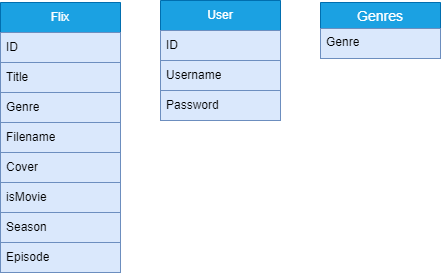

The diagram above was exported from draw.io. Its source (the exported page's mxGraphModel, read from the mxfile embedded in the PNG):
<mxGraphModel dx="1393" dy="837" grid="1" gridSize="10" guides="1" tooltips="1" connect="1" arrows="1" fold="1" page="1" pageScale="1" pageWidth="827" pageHeight="1169" background="none" math="0" shadow="0">
  <root>
    <mxCell id="0" />
    <mxCell id="1" parent="0" />
    <mxCell id="s_XVR05YCcjPyi-MrLcn-16" value="&lt;font color=&quot;#ffffff&quot;&gt;Flix&lt;/font&gt;" style="swimlane;fontStyle=0;childLayout=stackLayout;horizontal=1;startSize=30;horizontalStack=0;resizeParent=1;resizeParentMax=0;resizeLast=0;collapsible=1;marginBottom=0;whiteSpace=wrap;html=1;fillColor=#1ba1e2;fontColor=#000000;strokeColor=#006EAF;" parent="1" vertex="1">
      <mxGeometry x="40" y="80" width="120" height="270" as="geometry" />
    </mxCell>
    <mxCell id="s_XVR05YCcjPyi-MrLcn-17" value="ID" style="text;align=left;verticalAlign=middle;spacingLeft=4;spacingRight=4;overflow=hidden;points=[[0,0.5],[1,0.5]];portConstraint=eastwest;rotatable=0;whiteSpace=wrap;html=1;labelBackgroundColor=none;fillColor=#dae8fc;strokeColor=#6c8ebf;" parent="s_XVR05YCcjPyi-MrLcn-16" vertex="1">
      <mxGeometry y="30" width="120" height="30" as="geometry" />
    </mxCell>
    <mxCell id="s_XVR05YCcjPyi-MrLcn-18" value="Title" style="text;strokeColor=#6c8ebf;fillColor=#dae8fc;align=left;verticalAlign=middle;spacingLeft=4;spacingRight=4;overflow=hidden;points=[[0,0.5],[1,0.5]];portConstraint=eastwest;rotatable=0;whiteSpace=wrap;html=1;labelBackgroundColor=none;" parent="s_XVR05YCcjPyi-MrLcn-16" vertex="1">
      <mxGeometry y="60" width="120" height="30" as="geometry" />
    </mxCell>
    <mxCell id="s_XVR05YCcjPyi-MrLcn-19" value="Genre" style="text;strokeColor=#6c8ebf;fillColor=#dae8fc;align=left;verticalAlign=middle;spacingLeft=4;spacingRight=4;overflow=hidden;points=[[0,0.5],[1,0.5]];portConstraint=eastwest;rotatable=0;whiteSpace=wrap;html=1;autosize=0;labelBackgroundColor=none;" parent="s_XVR05YCcjPyi-MrLcn-16" vertex="1">
      <mxGeometry y="90" width="120" height="30" as="geometry" />
    </mxCell>
    <mxCell id="s_XVR05YCcjPyi-MrLcn-47" value="Filename" style="text;strokeColor=#6c8ebf;fillColor=#dae8fc;align=left;verticalAlign=middle;spacingLeft=4;spacingRight=4;overflow=hidden;points=[[0,0.5],[1,0.5]];portConstraint=eastwest;rotatable=0;whiteSpace=wrap;html=1;autosize=0;labelBackgroundColor=none;" parent="s_XVR05YCcjPyi-MrLcn-16" vertex="1">
      <mxGeometry y="120" width="120" height="30" as="geometry" />
    </mxCell>
    <mxCell id="s_XVR05YCcjPyi-MrLcn-67" value="Cover" style="text;strokeColor=#6c8ebf;fillColor=#dae8fc;align=left;verticalAlign=middle;spacingLeft=4;spacingRight=4;overflow=hidden;points=[[0,0.5],[1,0.5]];portConstraint=eastwest;rotatable=0;whiteSpace=wrap;html=1;autosize=0;labelBackgroundColor=none;" parent="s_XVR05YCcjPyi-MrLcn-16" vertex="1">
      <mxGeometry y="150" width="120" height="30" as="geometry" />
    </mxCell>
    <mxCell id="s_XVR05YCcjPyi-MrLcn-68" value="isMovie" style="text;strokeColor=#6c8ebf;fillColor=#dae8fc;align=left;verticalAlign=middle;spacingLeft=4;spacingRight=4;overflow=hidden;points=[[0,0.5],[1,0.5]];portConstraint=eastwest;rotatable=0;whiteSpace=wrap;html=1;autosize=0;labelBackgroundColor=none;" parent="s_XVR05YCcjPyi-MrLcn-16" vertex="1">
      <mxGeometry y="180" width="120" height="30" as="geometry" />
    </mxCell>
    <mxCell id="s_XVR05YCcjPyi-MrLcn-70" value="Season" style="text;strokeColor=#6c8ebf;fillColor=#dae8fc;align=left;verticalAlign=middle;spacingLeft=4;spacingRight=4;overflow=hidden;points=[[0,0.5],[1,0.5]];portConstraint=eastwest;rotatable=0;whiteSpace=wrap;html=1;autosize=0;labelBackgroundColor=none;" parent="s_XVR05YCcjPyi-MrLcn-16" vertex="1">
      <mxGeometry y="210" width="120" height="30" as="geometry" />
    </mxCell>
    <mxCell id="s_XVR05YCcjPyi-MrLcn-71" value="Episode" style="text;strokeColor=#6c8ebf;fillColor=#dae8fc;align=left;verticalAlign=middle;spacingLeft=4;spacingRight=4;overflow=hidden;points=[[0,0.5],[1,0.5]];portConstraint=eastwest;rotatable=0;whiteSpace=wrap;html=1;autosize=0;labelBackgroundColor=none;" parent="s_XVR05YCcjPyi-MrLcn-16" vertex="1">
      <mxGeometry y="240" width="120" height="30" as="geometry" />
    </mxCell>
    <mxCell id="s_XVR05YCcjPyi-MrLcn-48" value="User" style="swimlane;fontStyle=0;childLayout=stackLayout;horizontal=1;startSize=30;horizontalStack=0;resizeParent=1;resizeParentMax=0;resizeLast=0;collapsible=1;marginBottom=0;whiteSpace=wrap;html=1;fillColor=#1ba1e2;fontColor=#ffffff;strokeColor=#006EAF;" parent="1" vertex="1">
      <mxGeometry x="200" y="78" width="120" height="120" as="geometry" />
    </mxCell>
    <mxCell id="s_XVR05YCcjPyi-MrLcn-49" value="ID" style="text;strokeColor=#6c8ebf;fillColor=#dae8fc;align=left;verticalAlign=middle;spacingLeft=4;spacingRight=4;overflow=hidden;points=[[0,0.5],[1,0.5]];portConstraint=eastwest;rotatable=0;whiteSpace=wrap;html=1;" parent="s_XVR05YCcjPyi-MrLcn-48" vertex="1">
      <mxGeometry y="30" width="120" height="30" as="geometry" />
    </mxCell>
    <mxCell id="s_XVR05YCcjPyi-MrLcn-50" value="Username" style="text;strokeColor=#6c8ebf;fillColor=#dae8fc;align=left;verticalAlign=middle;spacingLeft=4;spacingRight=4;overflow=hidden;points=[[0,0.5],[1,0.5]];portConstraint=eastwest;rotatable=0;whiteSpace=wrap;html=1;" parent="s_XVR05YCcjPyi-MrLcn-48" vertex="1">
      <mxGeometry y="60" width="120" height="30" as="geometry" />
    </mxCell>
    <mxCell id="s_XVR05YCcjPyi-MrLcn-51" value="Password" style="text;strokeColor=#6c8ebf;fillColor=#dae8fc;align=left;verticalAlign=middle;spacingLeft=4;spacingRight=4;overflow=hidden;points=[[0,0.5],[1,0.5]];portConstraint=eastwest;rotatable=0;whiteSpace=wrap;html=1;autosize=0;" parent="s_XVR05YCcjPyi-MrLcn-48" vertex="1">
      <mxGeometry y="90" width="120" height="30" as="geometry" />
    </mxCell>
    <mxCell id="s_XVR05YCcjPyi-MrLcn-63" value="Genres" style="swimlane;fontStyle=0;childLayout=stackLayout;horizontal=1;startSize=26;horizontalStack=0;resizeParent=1;resizeParentMax=0;resizeLast=0;collapsible=1;marginBottom=0;align=center;fontSize=14;fillColor=#1ba1e2;fontColor=#ffffff;strokeColor=#006EAF;" parent="1" vertex="1">
      <mxGeometry x="360" y="80" width="120" height="56" as="geometry" />
    </mxCell>
    <mxCell id="s_XVR05YCcjPyi-MrLcn-64" value="Genre" style="text;strokeColor=#6c8ebf;fillColor=#dae8fc;spacingLeft=4;spacingRight=4;overflow=hidden;rotatable=0;points=[[0,0.5],[1,0.5]];portConstraint=eastwest;fontSize=12;whiteSpace=wrap;html=1;" parent="s_XVR05YCcjPyi-MrLcn-63" vertex="1">
      <mxGeometry y="26" width="120" height="30" as="geometry" />
    </mxCell>
  </root>
</mxGraphModel>